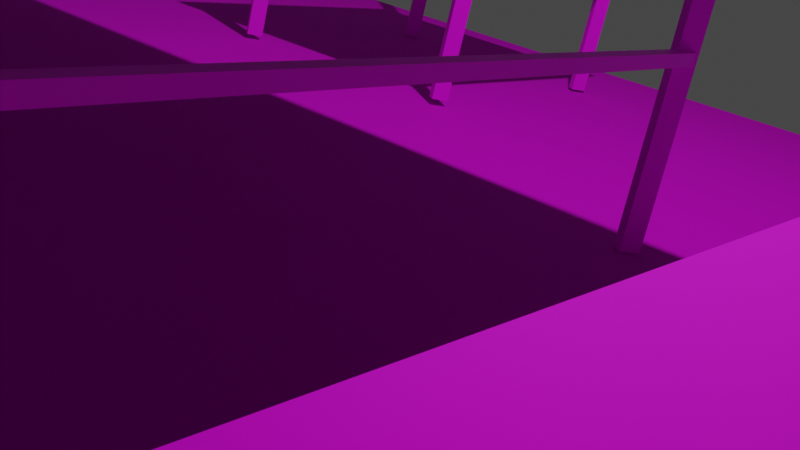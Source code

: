 # Source: damour_11-2024.blend  (saved by Blender 3.6.11; exported with 4.5.12 LTS)
import bpy
from mathutils import Matrix  # noqa: F401  (used for matrix-valued properties, if any)

bpy.ops.wm.read_factory_settings(use_empty=True)
scene = bpy.context.scene
scene.name = 'Scene'

# ---- collections
col_collection = bpy.data.collections.new('Collection'); scene.collection.children.link(col_collection)

# ---- images (referenced by path relative to the original .blend; pixels are not part of the script)
import os
ASSET_DIR = os.environ.get("B2B_ASSET_DIR", "")  # directory of the original .blend (textures are referenced by path, not embedded)
HERE = os.path.dirname(os.path.abspath(__file__))  # packed textures are extracted next to this script under _unpacked/

def load_image(name, relpath, width, height, colorspace="sRGB"):
    """Load a texture the original file referenced (path relative to the .blend, or extracted next to this script)."""
    p = next((c for c in (os.path.join(HERE, relpath), os.path.join(ASSET_DIR, relpath)) if relpath and os.path.exists(c)), "")
    if p:
        img = bpy.data.images.load(p, check_existing=True)
        img.name = name
    else:  # same state as the original file: an image datablock whose file is absent (Cycles renders it pink)
        img = bpy.data.images.new(name, width, height)
        img.source = "FILE"
        img.filepath = "//" + (relpath or name)
    img.colorspace_settings.name = colorspace
    return img
img_174791563_ab9c48a96c_jpg = load_image('174791563_ab9c48a96c.jpg', '174791563_ab9c48a96c.jpg', 1024, 1024, 'sRGB')
img_a13c444ba7034a6d6ac377be6c957700__metalic_texture_texture_metal = load_image('a13c444ba7034a6d6ac377be6c957700--metalic-texture-texture-metal', 'a13c444ba7034a6d6ac377be6c957700--metalic-texture-texture-metal.jpg', 1024, 1024, 'sRGB')
img_ca_png = load_image('Ca.PNG', 'Ca.PNG', 1024, 1024, 'sRGB')

# ---- materials (node trees are filled in below, after node groups)
mat_material_018 = bpy.data.materials.new('Material.018')
mat_material_018.use_transparent_shadow = False
mat_material_018.preview_render_type = 'FLAT'
mat_material_004 = bpy.data.materials.new('Material.004')
mat_material_004.use_transparent_shadow = False
mat_material_001 = bpy.data.materials.new('Material.001')
mat_material_001.use_transparent_shadow = False

# ---- material node trees
mat_material_018.use_nodes = True; mat_material_018.node_tree.nodes.clear()
_N = mat_material_018.node_tree.nodes; _L = mat_material_018.node_tree.links
n0 = _N.new('ShaderNodeBsdfPrincipled'); n0.name = 'Principled BSDF'; n0.location = (10, 300)
n0.distribution = 'GGX'
n0.subsurface_method = 'RANDOM_WALK_SKIN'
n0.inputs[1].default_value = 1.0
n0.inputs[2].default_value = 0.8028
n0.inputs[3].default_value = 1.45
n0.inputs[27].default_value = (0.0, 0.0, 0.0, 1.0)
n0.inputs[28].default_value = 1.0
n1 = _N.new('ShaderNodeOutputMaterial'); n1.name = 'Material Output'; n1.location = (300, 300)
n2 = _N.new('ShaderNodeTexImage'); n2.name = 'Image Texture'; n2.location = (-280, 275)
n2.image = img_174791563_ab9c48a96c_jpg
_L.new(n0.outputs[0], n1.inputs[0])
_L.new(n2.outputs[0], n0.inputs[0])
n1.is_active_output = True
mat_material_004.use_nodes = True; mat_material_004.node_tree.nodes.clear()
_N = mat_material_004.node_tree.nodes; _L = mat_material_004.node_tree.links
n0 = _N.new('ShaderNodeBsdfPrincipled'); n0.name = 'Principled BSDF'; n0.location = (10, 300)
n0.distribution = 'GGX'
n0.subsurface_method = 'RANDOM_WALK_SKIN'
n0.inputs[3].default_value = 1.45
n0.inputs[27].default_value = (0.0, 0.0, 0.0, 1.0)
n0.inputs[28].default_value = 1.0
n1 = _N.new('ShaderNodeOutputMaterial'); n1.name = 'Material Output'; n1.location = (300, 300)
n2 = _N.new('ShaderNodeTexImage'); n2.name = 'Image Texture'; n2.location = (-280, 275)
n2.image = img_a13c444ba7034a6d6ac377be6c957700__metalic_texture_texture_metal
_L.new(n0.outputs[0], n1.inputs[0])
_L.new(n2.outputs[0], n0.inputs[0])
n1.is_active_output = True
mat_material_001.use_nodes = True; mat_material_001.node_tree.nodes.clear()
_N = mat_material_001.node_tree.nodes; _L = mat_material_001.node_tree.links
n0 = _N.new('ShaderNodeBsdfPrincipled'); n0.name = 'Principled BSDF'; n0.location = (10, 300)
n0.distribution = 'GGX'
n0.subsurface_method = 'RANDOM_WALK_SKIN'
n0.inputs[1].default_value = 0.7706
n0.inputs[2].default_value = 1.0
n0.inputs[3].default_value = 1.45
n0.inputs[27].default_value = (0.0, 0.0, 0.0, 1.0)
n0.inputs[28].default_value = 1.0
n1 = _N.new('ShaderNodeOutputMaterial'); n1.name = 'Material Output'; n1.location = (300, 300)
n2 = _N.new('ShaderNodeTexImage'); n2.name = 'Image Texture'; n2.location = (-280, 275)
n2.image = img_ca_png
_L.new(n0.outputs[0], n1.inputs[0])
_L.new(n2.outputs[0], n0.inputs[0])
n1.is_active_output = True

# ---- world
world_world = bpy.data.worlds.new('World'); scene.world = world_world
world_world.use_nodes = True; world_world.node_tree.nodes.clear()
_N = world_world.node_tree.nodes; _L = world_world.node_tree.links
n0 = _N.new('ShaderNodeOutputWorld'); n0.name = 'World Output'; n0.location = (300, 300)
n1 = _N.new('ShaderNodeBackground'); n1.name = 'Background'; n1.location = (10, 300)
n1.inputs[0].default_value = (0.05088, 0.05088, 0.05088, 1.0)
_L.new(n1.outputs[0], n0.inputs[0])
n0.is_active_output = True
world_world.color = (0.05088, 0.05088, 0.05088)
world_world.use_sun_shadow = False
world_world.sun_shadow_jitter_overblur = 0.0

# ---- cameras
cam_camera = bpy.data.cameras.new('Camera')
cam_camera.clip_end = 100.0
cam_camera.ortho_scale = 7.314

# ---- lights
light_light = bpy.data.lights.new('Light', 'POINT')
light_light.transmission_factor = 0.0
light_light.energy = 1000.0
light_light.shadow_soft_size = 0.1
light_light.shadow_maximum_resolution = 0.006
light_light.use_absolute_resolution = True

# ---- meshes
me_cube = bpy.data.meshes.new('Cube')
me_cube.from_pydata([(1.0, 1.0, 1.0), (1.0, 1.0, -1.0), (1.0, -1.0, 1.0), (1.0, -1.0, -1.0), (-1.0, 1.0, 1.0), (-1.0, 1.0, -1.0), (-1.0, -1.0, 1.0), (-1.0, -1.0, -1.0)], [], [(0, 4, 6, 2), (3, 2, 6, 7), (7, 6, 4, 5), (5, 1, 3, 7), (1, 0, 2, 3), (5, 4, 0, 1)])
_uv = me_cube.uv_layers.new(name='UVMap')
_uv.uv.foreach_set('vector', [0.625, 0.5, 0.875, 0.5, 0.875, 0.75, 0.625, 0.75, 0.375, 0.75, 0.625, 0.75, 0.625, 1.0, 0.375, 1.0, 0.375, 0.0, 0.625, 0.0, 0.625, 0.25, 0.375, 0.25, 0.125, 0.5, 0.375, 0.5, 0.375, 0.75, 0.125, 0.75, 0.375, 0.5, 0.625, 0.5, 0.625, 0.75, 0.375, 0.75, 0.375, 0.25, 0.625, 0.25, 0.625, 0.5, 0.375, 0.5])
me_cube.materials.append(mat_material_004)
me_cube.use_mirror_vertex_groups = False
me_cube.update()
me_plane = bpy.data.meshes.new('Plane')
me_plane.from_pydata([(-1.0, -1.0, 0.0), (1.0, -1.0, 0.0), (-1.0, 1.0, 0.0), (1.0, 1.0, 0.0)], [], [(0, 1, 3, 2)])
_uv = me_plane.uv_layers.new(name='UVMap')
_uv.uv.foreach_set('vector', [0.0, 0.0, 1.0, 0.0, 1.0, 1.0, 0.0, 1.0])
me_plane.materials.append(mat_material_001)
me_plane.update()

# ---- objects
ob_cube = bpy.data.objects.new('Cube', me_cube)
ob_light = bpy.data.objects.new('Light', light_light)
ob_camera = bpy.data.objects.new('Camera', cam_camera)
ob_cube_001 = bpy.data.objects.new('Cube.001', me_cube)
ob_cube_002 = bpy.data.objects.new('Cube.002', me_cube)
ob_cube_004 = bpy.data.objects.new('Cube.004', me_cube)
ob_cube_005 = bpy.data.objects.new('Cube.005', me_cube)
ob_cube_006 = bpy.data.objects.new('Cube.006', me_cube)
ob_cube_007 = bpy.data.objects.new('Cube.007', me_cube)
ob_cube_009 = bpy.data.objects.new('Cube.009', me_cube)
ob_cube_010 = bpy.data.objects.new('Cube.010', me_cube)
ob_cube_014 = bpy.data.objects.new('Cube.014', me_cube)
ob_cube_015 = bpy.data.objects.new('Cube.015', me_cube)
ob_cube_018 = bpy.data.objects.new('Cube.018', me_cube)
ob_cube_019 = bpy.data.objects.new('Cube.019', me_cube)
ob_cube_020 = bpy.data.objects.new('Cube.020', me_cube)
ob_cube_022 = bpy.data.objects.new('Cube.022', me_cube)
ob_cube_023 = bpy.data.objects.new('Cube.023', me_cube)
ob_cube_024 = bpy.data.objects.new('Cube.024', me_cube)
ob_cube_025 = bpy.data.objects.new('Cube.025', me_cube)
ob_cube_026 = bpy.data.objects.new('Cube.026', me_cube)
ob_cube_027 = bpy.data.objects.new('Cube.027', me_cube)
ob_cube_028 = bpy.data.objects.new('Cube.028', me_cube)
ob_cube_029 = bpy.data.objects.new('Cube.029', me_cube)
ob_cube_030 = bpy.data.objects.new('Cube.030', me_cube)
ob_cube_031 = bpy.data.objects.new('Cube.031', me_cube)
ob_cube_032 = bpy.data.objects.new('Cube.032', me_cube)
ob_cube_033 = bpy.data.objects.new('Cube.033', me_cube)
ob_cube_034 = bpy.data.objects.new('Cube.034', me_cube)
ob_cube_035 = bpy.data.objects.new('Cube.035', me_cube)
ob_cube_036 = bpy.data.objects.new('Cube.036', me_cube)
ob_cube_037 = bpy.data.objects.new('Cube.037', me_cube)
ob_cube_038 = bpy.data.objects.new('Cube.038', me_cube)
ob_cube_046 = bpy.data.objects.new('Cube.046', me_cube)
ob_cube_047 = bpy.data.objects.new('Cube.047', me_cube)
ob_cube_048 = bpy.data.objects.new('Cube.048', me_cube)
ob_cube_049 = bpy.data.objects.new('Cube.049', me_cube)
ob_cube_050 = bpy.data.objects.new('Cube.050', me_cube)
ob_cube_052 = bpy.data.objects.new('Cube.052', me_cube)
ob_cube_053 = bpy.data.objects.new('Cube.053', me_cube)
ob_cube_055 = bpy.data.objects.new('Cube.055', me_cube)
ob_cube_056 = bpy.data.objects.new('Cube.056', me_cube)
ob_cube_058 = bpy.data.objects.new('Cube.058', me_cube)
ob_cube_061 = bpy.data.objects.new('Cube.061', me_cube)
ob_camera_001 = bpy.data.objects.new('Camera.001', cam_camera)
ob_cube_064 = bpy.data.objects.new('Cube.064', me_cube)
ob_cube_065 = bpy.data.objects.new('Cube.065', me_cube)
ob_cube_066 = bpy.data.objects.new('Cube.066', me_cube)
ob_cube_067 = bpy.data.objects.new('Cube.067', me_cube)
ob_cube_068 = bpy.data.objects.new('Cube.068', me_cube)
ob_cube_069 = bpy.data.objects.new('Cube.069', me_cube)
ob_cube_070 = bpy.data.objects.new('Cube.070', me_cube)
ob_plane = bpy.data.objects.new('Plane', me_plane)

# ---- transforms, parenting, visibility, modifiers, constraints
ob_cube.location = (0.2718, -2.655, 2.506)
ob_cube.scale = (3.85, 3.035, 0.05166)
ob_cube.lock_rotations_4d = False
ob_cube.empty_display_type = 'ARROWS'
ob_cube.lineart.crease_threshold = 0.0
ob_cube.material_slots[0].link = 'OBJECT'; ob_cube.material_slots[0].material = mat_material_018
ob_light.location = (3.607, 0.04418, 6.642)
ob_light.rotation_euler = (0.6206, 0.06139, 1.904)
ob_light.lock_rotations_4d = False
ob_light.empty_display_type = 'ARROWS'
ob_light.color = (0.0, 0.0, 0.0, 0.0)
ob_light.lineart.crease_threshold = 0.0
ob_camera.location = (6.086, -5.84, 1.939)
ob_camera.rotation_euler = (1.243, -0.2072, 0.6437)
ob_camera.lock_rotations_4d = False
ob_camera.empty_display_type = 'ARROWS'
ob_camera.color = (0.0, 0.0, 0.0, 0.0)
ob_camera.display_type = 'WIRE'
ob_camera.lineart.crease_threshold = 0.0
ob_cube_001.location = (-3.477, -5.695, 1.241)
ob_cube_001.rotation_euler = (-1.876, -1.453, 0.9644)
ob_cube_001.scale = (1.275, 0.0685, 0.04329)
ob_cube_001.lock_rotations_4d = False
ob_cube_001.empty_display_type = 'ARROWS'
ob_cube_001.lineart.crease_threshold = 0.0
ob_cube_002.location = (3.773, -5.695, 1.241)
ob_cube_002.rotation_euler = (-2.141, -1.468, 1.227)
ob_cube_002.scale = (1.275, 0.0685, 0.04329)
ob_cube_002.lock_rotations_4d = False
ob_cube_002.empty_display_type = 'ARROWS'
ob_cube_002.lineart.crease_threshold = 0.0
ob_cube_004.location = (-3.382, 0.1887, 1.241)
ob_cube_004.rotation_euler = (-1.642, -1.524, 0.7293)
ob_cube_004.scale = (1.275, 0.0685, 0.04329)
ob_cube_004.lock_rotations_4d = False
ob_cube_004.empty_display_type = 'ARROWS'
ob_cube_004.lineart.crease_threshold = 0.0
ob_cube_005.location = (3.773, 0.2363, 1.241)
ob_cube_005.rotation_euler = (0.4939, -1.532, -1.176)
ob_cube_005.scale = (1.275, 0.0685, 0.04329)
ob_cube_005.lock_rotations_4d = False
ob_cube_005.empty_display_type = 'ARROWS'
ob_cube_005.lineart.crease_threshold = 0.0
ob_cube_006.location = (3.749, -2.708, 1.165)
ob_cube_006.rotation_euler = (3.07, -3.141, -1.582)
ob_cube_006.scale = (2.977, 0.05825, 0.03888)
ob_cube_006.lock_rotations_4d = False
ob_cube_006.empty_display_type = 'ARROWS'
ob_cube_006.lineart.crease_threshold = 0.0
ob_cube_007.location = (-3.388, -2.708, 1.165)
ob_cube_007.rotation_euler = (1.928, -3.136, -1.593)
ob_cube_007.scale = (2.919, 0.05711, 0.03812)
ob_cube_007.lock_rotations_4d = False
ob_cube_007.empty_display_type = 'ARROWS'
ob_cube_007.lineart.crease_threshold = 0.0
ob_cube_009.location = (1.101, 4.652, 1.6)
ob_cube_009.rotation_euler = (-1.052, -1.555, 0.3697)
ob_cube_009.scale = (1.613, 0.06976, 0.0445)
ob_cube_009.lock_rotations_4d = False
ob_cube_009.empty_display_type = 'ARROWS'
ob_cube_009.lineart.crease_threshold = 0.0
ob_cube_010.location = (-1.072, 4.652, 1.6)
ob_cube_010.rotation_euler = (-1.052, -1.555, 0.3697)
ob_cube_010.scale = (1.613, 0.06976, 0.0445)
ob_cube_010.lock_rotations_4d = False
ob_cube_010.empty_display_type = 'ARROWS'
ob_cube_010.lineart.crease_threshold = 0.0
ob_cube_014.location = (0.03977, 4.653, 2.213)
ob_cube_014.rotation_euler = (0.3195, -3.133, 0.02259)
ob_cube_014.scale = (1.115, 0.06342, 0.044)
ob_cube_014.lock_rotations_4d = False
ob_cube_014.empty_display_type = 'ARROWS'
ob_cube_014.lineart.crease_threshold = 0.0
ob_cube_015.location = (-0.001634, 3.325, 1.326)
ob_cube_015.rotation_euler = (-0.04138, -0.0, 0.0)
ob_cube_015.scale = (1.234, 1.425, -0.02085)
ob_cube_015.lock_rotations_4d = False
ob_cube_015.empty_display_type = 'ARROWS'
ob_cube_015.lineart.crease_threshold = 0.0
ob_cube_015.material_slots[0].link = 'OBJECT'; ob_cube_015.material_slots[0].material = mat_material_018
ob_cube_018.location = (-1.067, 2.027, 0.694)
ob_cube_018.rotation_euler = (-1.052, -1.555, 0.3697)
ob_cube_018.scale = (0.6876, 0.06975, 0.04448)
ob_cube_018.lock_rotations_4d = False
ob_cube_018.empty_display_type = 'ARROWS'
ob_cube_018.lineart.crease_threshold = 0.0
ob_cube_019.location = (1.089, 2.068, 0.7041)
ob_cube_019.rotation_euler = (-1.052, -1.555, 0.3697)
ob_cube_019.scale = (0.6876, 0.06975, 0.04448)
ob_cube_019.lock_rotations_4d = False
ob_cube_019.empty_display_type = 'ARROWS'
ob_cube_019.lineart.crease_threshold = 0.0
ob_cube_020.location = (0.03977, 4.628, 3.138)
ob_cube_020.rotation_euler = (0.3195, -3.133, 0.02259)
ob_cube_020.scale = (1.115, 0.06342, 0.044)
ob_cube_020.lock_rotations_4d = False
ob_cube_020.empty_display_type = 'ARROWS'
ob_cube_020.lineart.crease_threshold = 0.0
ob_cube_022.location = (-0.9785, -7.82, 1.33)
ob_cube_022.rotation_euler = (-6.301, -2.339e-05, -3.177)
ob_cube_022.scale = (1.234, 1.425, -0.02085)
ob_cube_022.lock_rotations_4d = False
ob_cube_022.empty_display_type = 'ARROWS'
ob_cube_022.lineart.crease_threshold = 0.0
ob_cube_022.material_slots[0].link = 'OBJECT'; ob_cube_022.material_slots[0].material = mat_material_018
ob_cube_023.location = (-2.128, -9.101, 1.618)
ob_cube_023.rotation_euler = (6.489, -1.547, -4.065)
ob_cube_023.scale = (1.613, 0.06976, 0.0445)
ob_cube_023.lock_rotations_4d = False
ob_cube_023.empty_display_type = 'ARROWS'
ob_cube_023.lineart.crease_threshold = 0.0
ob_cube_024.location = (0.04385, -9.178, 1.618)
ob_cube_024.rotation_euler = (6.489, -1.547, -4.065)
ob_cube_024.scale = (1.613, 0.06976, 0.0445)
ob_cube_024.lock_rotations_4d = False
ob_cube_024.empty_display_type = 'ARROWS'
ob_cube_024.lineart.crease_threshold = 0.0
ob_cube_025.location = (0.1312, -6.577, 0.667)
ob_cube_025.rotation_euler = (6.489, -1.547, -4.065)
ob_cube_025.scale = (0.6876, 0.06975, 0.04448)
ob_cube_025.lock_rotations_4d = False
ob_cube_025.empty_display_type = 'ARROWS'
ob_cube_025.lineart.crease_threshold = 0.0
ob_cube_026.location = (-2.025, -6.541, 0.6781)
ob_cube_026.rotation_euler = (6.489, -1.547, -4.065)
ob_cube_026.scale = (0.6876, 0.06975, 0.04448)
ob_cube_026.lock_rotations_4d = False
ob_cube_026.empty_display_type = 'ARROWS'
ob_cube_026.lineart.crease_threshold = 0.0
ob_cube_027.location = (-1.065, -9.077, 3.154)
ob_cube_027.rotation_euler = (6.579, -3.134, -3.154)
ob_cube_027.scale = (1.115, 0.06342, 0.044)
ob_cube_027.lock_rotations_4d = False
ob_cube_027.empty_display_type = 'ARROWS'
ob_cube_027.lineart.crease_threshold = 0.0
ob_cube_028.location = (-1.064, -9.061, 2.247)
ob_cube_028.rotation_euler = (6.579, -3.134, -3.154)
ob_cube_028.scale = (1.115, 0.06342, 0.044)
ob_cube_028.lock_rotations_4d = False
ob_cube_028.empty_display_type = 'ARROWS'
ob_cube_028.lineart.crease_threshold = 0.0
ob_cube_029.location = (7.058, -1.406, 1.379)
ob_cube_029.rotation_euler = (-6.316, 0.005673, -7.899)
ob_cube_029.scale = (1.234, 1.425, -0.02085)
ob_cube_029.lock_rotations_4d = False
ob_cube_029.empty_display_type = 'ARROWS'
ob_cube_029.lineart.crease_threshold = 0.0
ob_cube_029.material_slots[0].link = 'OBJECT'; ob_cube_029.material_slots[0].material = mat_material_018
ob_cube_030.location = (8.331, -2.569, 1.64)
ob_cube_030.rotation_euler = (12.02, -1.55, -14.32)
ob_cube_030.scale = (1.613, 0.06976, 0.0445)
ob_cube_030.lock_rotations_4d = False
ob_cube_030.empty_display_type = 'ARROWS'
ob_cube_030.lineart.crease_threshold = 0.0
ob_cube_031.location = (8.429, -0.3984, 1.652)
ob_cube_031.rotation_euler = (12.02, -1.55, -14.32)
ob_cube_031.scale = (1.613, 0.06976, 0.0445)
ob_cube_031.lock_rotations_4d = False
ob_cube_031.empty_display_type = 'ARROWS'
ob_cube_031.lineart.crease_threshold = 0.0
ob_cube_032.location = (5.815, -0.2799, 0.7421)
ob_cube_032.rotation_euler = (12.02, -1.55, -14.32)
ob_cube_032.scale = (0.6876, 0.06975, 0.04448)
ob_cube_032.lock_rotations_4d = False
ob_cube_032.empty_display_type = 'ARROWS'
ob_cube_032.lineart.crease_threshold = 0.0
ob_cube_033.location = (5.758, -2.435, 0.7403)
ob_cube_033.rotation_euler = (12.02, -1.55, -14.32)
ob_cube_033.scale = (0.6876, 0.06975, 0.04448)
ob_cube_033.lock_rotations_4d = False
ob_cube_033.empty_display_type = 'ARROWS'
ob_cube_033.lineart.crease_threshold = 0.0
ob_cube_034.location = (8.341, -1.516, 3.183)
ob_cube_034.rotation_euler = (6.594, -3.128, -7.877)
ob_cube_034.scale = (1.115, 0.06342, 0.044)
ob_cube_034.lock_rotations_4d = False
ob_cube_034.empty_display_type = 'ARROWS'
ob_cube_034.lineart.crease_threshold = 0.0
ob_cube_035.location = (8.352, -1.509, 2.276)
ob_cube_035.rotation_euler = (6.594, -3.128, -7.877)
ob_cube_035.scale = (1.068, 0.04322, 0.04105)
ob_cube_035.lock_rotations_4d = False
ob_cube_035.empty_display_type = 'ARROWS'
ob_cube_035.lineart.crease_threshold = 0.0
ob_cube_036.location = (-6.506, -1.162, 1.306)
ob_cube_036.rotation_euler = (3.119, 3.14, -1.642)
ob_cube_036.scale = (1.234, 1.425, -0.02085)
ob_cube_036.lock_rotations_4d = False
ob_cube_036.empty_display_type = 'ARROWS'
ob_cube_036.lineart.crease_threshold = 0.0
ob_cube_036.material_slots[0].link = 'OBJECT'; ob_cube_036.material_slots[0].material = mat_material_018
ob_cube_037.location = (-7.746, 0.03166, 1.585)
ob_cube_037.rotation_euler = (-3.144, -1.592, -2.322)
ob_cube_037.scale = (1.613, 0.06976, 0.0445)
ob_cube_037.lock_rotations_4d = False
ob_cube_037.empty_display_type = 'ARROWS'
ob_cube_037.lineart.crease_threshold = 0.0
ob_cube_038.location = (-7.9, -2.136, 1.589)
ob_cube_038.rotation_euler = (-3.144, -1.592, -2.322)
ob_cube_038.scale = (1.613, 0.06976, 0.0445)
ob_cube_038.lock_rotations_4d = False
ob_cube_038.empty_display_type = 'ARROWS'
ob_cube_038.lineart.crease_threshold = 0.0
ob_cube_046.location = (-5.3, -2.317, 0.6511)
ob_cube_046.rotation_euler = (-3.144, -1.592, -2.322)
ob_cube_046.scale = (0.6876, 0.06975, 0.04448)
ob_cube_046.lock_rotations_4d = False
ob_cube_046.empty_display_type = 'ARROWS'
ob_cube_046.lineart.crease_threshold = 0.0
ob_cube_047.location = (-5.187, -0.1635, 0.658)
ob_cube_047.rotation_euler = (-3.144, -1.592, -2.322)
ob_cube_047.scale = (0.6876, 0.06975, 0.04448)
ob_cube_047.lock_rotations_4d = False
ob_cube_047.empty_display_type = 'ARROWS'
ob_cube_047.lineart.crease_threshold = 0.0
ob_cube_048.location = (-7.767, -1.028, 3.124)
ob_cube_048.rotation_euler = (-2.841, -0.009568, -1.619)
ob_cube_048.scale = (1.115, 0.06342, 0.044)
ob_cube_048.lock_rotations_4d = False
ob_cube_048.empty_display_type = 'ARROWS'
ob_cube_048.lineart.crease_threshold = 0.0
ob_cube_049.location = (-7.747, -1.031, 2.217)
ob_cube_049.rotation_euler = (-2.841, -0.009568, -1.619)
ob_cube_049.scale = (1.115, 0.06342, 0.044)
ob_cube_049.lock_rotations_4d = False
ob_cube_049.empty_display_type = 'ARROWS'
ob_cube_049.lineart.crease_threshold = 0.0
ob_cube_050.location = (-6.652, -4.341, 1.331)
ob_cube_050.rotation_euler = (3.134, 3.131, -1.517)
ob_cube_050.scale = (1.234, 1.425, -0.02085)
ob_cube_050.lock_rotations_4d = False
ob_cube_050.empty_display_type = 'ARROWS'
ob_cube_050.lineart.crease_threshold = 0.0
ob_cube_050.material_slots[0].link = 'OBJECT'; ob_cube_050.material_slots[0].material = mat_material_018
ob_cube_052.location = (-7.91, -5.477, 1.644)
ob_cube_052.rotation_euler = (-2.984, -1.609, -2.358)
ob_cube_052.scale = (1.613, 0.06976, 0.0445)
ob_cube_052.lock_rotations_4d = False
ob_cube_052.empty_display_type = 'ARROWS'
ob_cube_052.lineart.crease_threshold = 0.0
ob_cube_053.location = (-5.321, -5.343, 0.6668)
ob_cube_053.rotation_euler = (-2.984, -1.609, -2.358)
ob_cube_053.scale = (0.6876, 0.06975, 0.04448)
ob_cube_053.lock_rotations_4d = False
ob_cube_053.empty_display_type = 'ARROWS'
ob_cube_053.lineart.crease_threshold = 0.0
ob_cube_055.location = (-7.893, -4.347, 3.168)
ob_cube_055.rotation_euler = (-2.856, -0.01797, -1.494)
ob_cube_055.scale = (1.115, 0.06342, 0.044)
ob_cube_055.lock_rotations_4d = False
ob_cube_055.empty_display_type = 'ARROWS'
ob_cube_055.lineart.crease_threshold = 0.0
ob_cube_056.location = (-7.886, -4.356, 2.26)
ob_cube_056.rotation_euler = (-2.856, -0.01797, -1.494)
ob_cube_056.scale = (1.115, 0.06342, 0.044)
ob_cube_056.lock_rotations_4d = False
ob_cube_056.empty_display_type = 'ARROWS'
ob_cube_056.lineart.crease_threshold = 0.0
ob_cube_058.location = (-8.026, -3.307, 1.621)
ob_cube_058.rotation_euler = (-2.984, -1.609, -2.358)
ob_cube_058.scale = (1.613, 0.06976, 0.0445)
ob_cube_058.lock_rotations_4d = False
ob_cube_058.empty_display_type = 'ARROWS'
ob_cube_058.lineart.crease_threshold = 0.0
ob_cube_061.location = (-5.477, -3.192, 0.6555)
ob_cube_061.rotation_euler = (-2.984, -1.609, -2.358)
ob_cube_061.scale = (0.6876, 0.06975, 0.04448)
ob_cube_061.lock_rotations_4d = False
ob_cube_061.empty_display_type = 'ARROWS'
ob_cube_061.lineart.crease_threshold = 0.0
ob_camera_001.location = (5.235, -10.36, 1.096)
ob_camera_001.rotation_euler = (1.243, -0.2072, 0.6437)
ob_camera_001.lock_rotations_4d = False
ob_camera_001.empty_display_type = 'ARROWS'
ob_camera_001.color = (0.0, 0.0, 0.0, 0.0)
ob_camera_001.display_type = 'WIRE'
ob_camera_001.lineart.crease_threshold = 0.0
ob_cube_064.location = (6.917, -4.721, 1.329)
ob_cube_064.rotation_euler = (-6.316, 0.005453, -7.899)
ob_cube_064.scale = (1.234, 1.425, -0.02085)
ob_cube_064.lock_rotations_4d = False
ob_cube_064.empty_display_type = 'ARROWS'
ob_cube_064.lineart.crease_threshold = 0.0
ob_cube_064.material_slots[0].link = 'OBJECT'; ob_cube_064.material_slots[0].material = mat_material_018
ob_cube_065.location = (8.19, -5.884, 1.591)
ob_cube_065.rotation_euler = (15.16, -1.591, -17.46)
ob_cube_065.scale = (1.613, 0.06976, 0.0445)
ob_cube_065.lock_rotations_4d = False
ob_cube_065.empty_display_type = 'ARROWS'
ob_cube_065.lineart.crease_threshold = 0.0
ob_cube_066.location = (8.289, -3.713, 1.603)
ob_cube_066.rotation_euler = (15.16, -1.591, -17.46)
ob_cube_066.scale = (1.613, 0.06976, 0.0445)
ob_cube_066.lock_rotations_4d = False
ob_cube_066.empty_display_type = 'ARROWS'
ob_cube_066.lineart.crease_threshold = 0.0
ob_cube_067.location = (5.675, -3.595, 0.6922)
ob_cube_067.rotation_euler = (15.16, -1.591, -17.46)
ob_cube_067.scale = (0.6876, 0.06975, 0.04448)
ob_cube_067.lock_rotations_4d = False
ob_cube_067.empty_display_type = 'ARROWS'
ob_cube_067.lineart.crease_threshold = 0.0
ob_cube_068.location = (5.618, -5.75, 0.6909)
ob_cube_068.rotation_euler = (15.16, -1.591, -17.46)
ob_cube_068.scale = (0.6876, 0.06975, 0.04448)
ob_cube_068.lock_rotations_4d = False
ob_cube_068.empty_display_type = 'ARROWS'
ob_cube_068.lineart.crease_threshold = 0.0
ob_cube_069.location = (8.2, -4.83, 3.134)
ob_cube_069.rotation_euler = (6.594, -3.128, -7.877)
ob_cube_069.scale = (1.115, 0.06342, 0.044)
ob_cube_069.lock_rotations_4d = False
ob_cube_069.empty_display_type = 'ARROWS'
ob_cube_069.lineart.crease_threshold = 0.0
ob_cube_070.location = (8.214, -4.824, 2.203)
ob_cube_070.rotation_euler = (5.921, -3.095, -7.885)
ob_cube_070.scale = (1.076, 0.04843, 0.04265)
ob_cube_070.lock_rotations_4d = False
ob_cube_070.empty_display_type = 'ARROWS'
ob_cube_070.lineart.crease_threshold = 0.0
ob_plane.location = (-0.5341, -3.56, -0.03951)
ob_plane.scale = (9.613, 9.896, 1.748)

# ---- collection membership
col_collection.objects.link(ob_cube)
col_collection.objects.link(ob_light)
col_collection.objects.link(ob_camera)
col_collection.objects.link(ob_cube_001)
col_collection.objects.link(ob_cube_002)
col_collection.objects.link(ob_cube_004)
col_collection.objects.link(ob_cube_005)
col_collection.objects.link(ob_cube_006)
col_collection.objects.link(ob_cube_007)
col_collection.objects.link(ob_cube_009)
col_collection.objects.link(ob_cube_010)
col_collection.objects.link(ob_cube_014)
col_collection.objects.link(ob_cube_015)
col_collection.objects.link(ob_cube_018)
col_collection.objects.link(ob_cube_019)
col_collection.objects.link(ob_cube_020)
col_collection.objects.link(ob_cube_022)
col_collection.objects.link(ob_cube_023)
col_collection.objects.link(ob_cube_024)
col_collection.objects.link(ob_cube_025)
col_collection.objects.link(ob_cube_026)
col_collection.objects.link(ob_cube_027)
col_collection.objects.link(ob_cube_028)
col_collection.objects.link(ob_cube_029)
col_collection.objects.link(ob_cube_030)
col_collection.objects.link(ob_cube_031)
col_collection.objects.link(ob_cube_032)
col_collection.objects.link(ob_cube_033)
col_collection.objects.link(ob_cube_034)
col_collection.objects.link(ob_cube_035)
col_collection.objects.link(ob_cube_036)
col_collection.objects.link(ob_cube_037)
col_collection.objects.link(ob_cube_038)
col_collection.objects.link(ob_cube_046)
col_collection.objects.link(ob_cube_047)
col_collection.objects.link(ob_cube_048)
col_collection.objects.link(ob_cube_049)
col_collection.objects.link(ob_cube_050)
col_collection.objects.link(ob_cube_052)
col_collection.objects.link(ob_cube_053)
col_collection.objects.link(ob_cube_055)
col_collection.objects.link(ob_cube_056)
col_collection.objects.link(ob_cube_058)
col_collection.objects.link(ob_cube_061)
col_collection.objects.link(ob_camera_001)
col_collection.objects.link(ob_cube_064)
col_collection.objects.link(ob_cube_065)
col_collection.objects.link(ob_cube_066)
col_collection.objects.link(ob_cube_067)
col_collection.objects.link(ob_cube_068)
col_collection.objects.link(ob_cube_069)
col_collection.objects.link(ob_cube_070)
col_collection.objects.link(ob_plane)

# ---- scene / render settings (as saved in the file)
scene.camera = ob_camera
scene.frame_start = 1; scene.frame_end = 250; scene.frame_set(145)
scene.render.engine = 'BLENDER_EEVEE_NEXT'
scene.cycles.sampling_pattern = 'TABULATED_SOBOL'
scene.view_settings.view_transform = 'Filmic'
bpy.context.view_layer.update()
